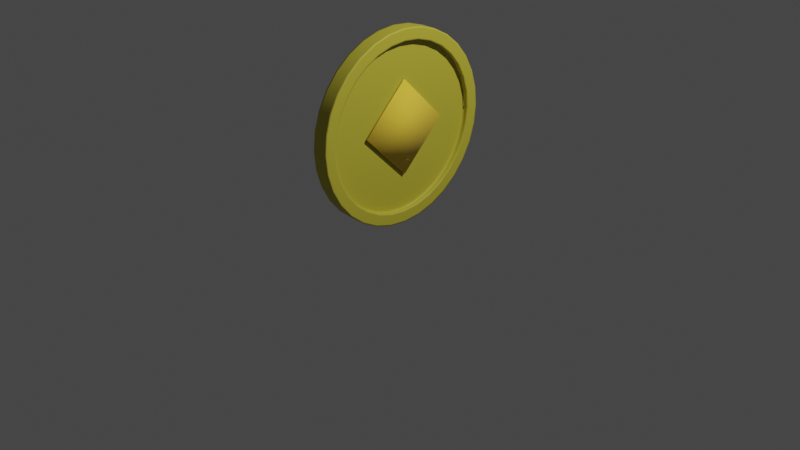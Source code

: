 # Source: Moneda.blend  (saved by Blender 3.6.11; exported with 4.5.12 LTS)
import bpy
from mathutils import Matrix  # noqa: F401  (used for matrix-valued properties, if any)

bpy.ops.wm.read_factory_settings(use_empty=True)
scene = bpy.context.scene
scene.name = 'Scene'

# ---- collections
col_collection = bpy.data.collections.new('Collection'); scene.collection.children.link(col_collection)

# ---- materials (node trees are filled in below, after node groups)
mat_m_moneda = bpy.data.materials.new('M_Moneda')
mat_m_moneda.use_transparent_shadow = False
mat_m_s = bpy.data.materials.new('M_s')
mat_m_s.use_transparent_shadow = False

# ---- material node trees
mat_m_moneda.use_nodes = True; mat_m_moneda.node_tree.nodes.clear()
_N = mat_m_moneda.node_tree.nodes; _L = mat_m_moneda.node_tree.links
n0 = _N.new('ShaderNodeBsdfPrincipled'); n0.name = 'Principled BSDF'; n0.location = (10, 300)
n0.distribution = 'GGX'
n0.subsurface_method = 'RANDOM_WALK_SKIN'
n0.inputs[2].default_value = 0.5955
n0.inputs[3].default_value = 1.45
n0.inputs[27].default_value = (0.0, 0.0, 0.0, 1.0)
n0.inputs[28].default_value = 1.0
n1 = _N.new('ShaderNodeOutputMaterial'); n1.name = 'Material Output'; n1.location = (300, 300)
n2 = _N.new('ShaderNodeRGB'); n2.name = 'RGB'; n2.location = (-425, 224)
n2.outputs[0].default_value = (0.5542, 0.4896, 0.0423, 1.0)
_L.new(n0.outputs[0], n1.inputs[0])
_L.new(n2.outputs[0], n0.inputs[0])
n1.is_active_output = True
mat_m_s.use_nodes = True; mat_m_s.node_tree.nodes.clear()
_N = mat_m_s.node_tree.nodes; _L = mat_m_s.node_tree.links
n0 = _N.new('ShaderNodeBsdfPrincipled'); n0.name = 'Principled BSDF'; n0.location = (10, 300)
n0.distribution = 'GGX'
n0.subsurface_method = 'RANDOM_WALK_SKIN'
n0.inputs[2].default_value = 1.0
n0.inputs[3].default_value = 1.45
n0.inputs[27].default_value = (0.0, 0.0, 0.0, 1.0)
n1 = _N.new('ShaderNodeOutputMaterial'); n1.name = 'Material Output'; n1.location = (300, 300)
n2 = _N.new('ShaderNodeRGB'); n2.name = 'RGB'; n2.location = (-464, 212)
n2.outputs[0].default_value = (1.0, 0.6793, 0.05631, 1.0)
_L.new(n0.outputs[0], n1.inputs[0])
_L.new(n2.outputs[0], n0.inputs[0])
n1.is_active_output = True

# ---- world
world_world = bpy.data.worlds.new('World'); scene.world = world_world
world_world.use_nodes = True; world_world.node_tree.nodes.clear()
_N = world_world.node_tree.nodes; _L = world_world.node_tree.links
n0 = _N.new('ShaderNodeOutputWorld'); n0.name = 'World Output'; n0.location = (300, 300)
n1 = _N.new('ShaderNodeBackground'); n1.name = 'Background'; n1.location = (10, 300)
n1.inputs[0].default_value = (0.05088, 0.05088, 0.05088, 1.0)
_L.new(n1.outputs[0], n0.inputs[0])
n0.is_active_output = True
world_world.color = (0.05088, 0.05088, 0.05088)
world_world.use_sun_shadow = False
world_world.sun_shadow_jitter_overblur = 0.0

# ---- cameras
cam_camera = bpy.data.cameras.new('Camera')
cam_camera.clip_end = 100.0
cam_camera.ortho_scale = 7.314

# ---- lights
light_light = bpy.data.lights.new('Light', 'POINT')
light_light.transmission_factor = 0.0
light_light.energy = 1000.0
light_light.shadow_soft_size = 0.1
light_light.shadow_maximum_resolution = 0.006
light_light.use_absolute_resolution = True

# ---- meshes
me_cylinder = bpy.data.meshes.new('Cylinder')
me_cylinder.from_pydata([(-3.214e-09, 0.08383, 1.001), (0.1951, 0.08383, 0.9821), (0.3827, 0.08383, 0.9252), (0.5556, 0.08383, 0.8328), (0.7071, 0.08383, 0.7084), (0.8315, 0.08383, 0.5569), (0.9239, 0.08383, 0.384), (0.9808, 0.08383, 0.1964), (1.0, 0.08383, 0.001293), (0.9808, 0.08383, -0.1938), (0.9239, 0.08383, -0.3814), (0.8315, 0.08383, -0.5543), (0.7071, 0.08383, -0.7058), (0.5556, 0.08383, -0.8302), (0.3827, 0.08383, -0.9226), (0.1951, 0.08383, -0.9795), (-3.214e-09, 0.08383, -0.9987), (-0.1951, 0.08383, -0.9795), (-0.3827, 0.08383, -0.9226), (-0.5556, 0.08383, -0.8302), (-0.7071, 0.08383, -0.7058), (-0.8315, 0.08383, -0.5543), (-0.9239, 0.08383, -0.3814), (-0.9808, 0.08383, -0.1938), (-1.0, 0.08383, 0.001293), (-0.9808, 0.08383, 0.1964), (-0.9239, 0.08383, 0.384), (-0.8315, 0.08383, 0.5569), (-0.7071, 0.08383, 0.7084), (-0.5556, 0.08383, 0.8328), (-0.3827, 0.08383, 0.9252), (-0.1951, 0.08383, 0.9821), (-3.214e-09, 3.302e-08, 1.001), (0.1951, 3.302e-08, 0.9821), (0.3827, 3.302e-08, 0.9252), (0.5556, 3.302e-08, 0.8328), (0.7071, 3.302e-08, 0.7084), (0.8315, 3.302e-08, 0.5569), (0.9239, 3.302e-08, 0.384), (0.9808, 3.302e-08, 0.1964), (1.0, 3.302e-08, 0.001293), (0.9808, 3.302e-08, -0.1938), (0.9239, 3.302e-08, -0.3814), (0.8315, 3.302e-08, -0.5543), (0.7071, 3.302e-08, -0.7058), (0.5556, 3.302e-08, -0.8302), (0.3827, 3.302e-08, -0.9226), (0.1951, 3.302e-08, -0.9795), (-3.214e-09, 3.302e-08, -0.9987), (-0.1951, 3.302e-08, -0.9795), (-0.3827, 3.302e-08, -0.9226), (-0.5556, 3.302e-08, -0.8302), (-0.7071, 3.302e-08, -0.7058), (-0.8315, 3.302e-08, -0.5543), (-0.9239, 3.302e-08, -0.3814), (-0.9808, 3.302e-08, -0.1938), (-1.0, 3.302e-08, 0.001293), (-0.9808, 3.302e-08, 0.1964), (-0.9239, 3.302e-08, 0.384), (-0.8315, 3.302e-08, 0.5569), (-0.7071, 3.302e-08, 0.7084), (-0.5556, 3.302e-08, 0.8328), (-0.3827, 3.302e-08, 0.9252), (-0.1951, 3.302e-08, 0.9821), (-1.712e-09, 0.08383, 0.8772), (0.1709, 0.08383, 0.8604), (0.3352, 0.08383, 0.8106), (0.4867, 0.08383, 0.7296), (0.6194, 0.08383, 0.6207), (0.7283, 0.08383, 0.4879), (0.8093, 0.08383, 0.3365), (0.8591, 0.08383, 0.1722), (0.876, 0.08383, 0.001293), (0.8591, 0.08383, -0.1696), (0.8093, 0.08383, -0.3339), (0.7283, 0.08383, -0.4854), (0.6194, 0.08383, -0.6181), (0.4867, 0.08383, -0.727), (0.3352, 0.08383, -0.808), (0.1709, 0.08383, -0.8578), (-1.712e-09, 0.08383, -0.8747), (-0.1709, 0.08383, -0.8578), (-0.3352, 0.08383, -0.808), (-0.4867, 0.08383, -0.727), (-0.6194, 0.08383, -0.6181), (-0.7283, 0.08383, -0.4854), (-0.8093, 0.08383, -0.3339), (-0.8591, 0.08383, -0.1696), (-0.876, 0.08383, 0.001293), (-0.8591, 0.08383, 0.1722), (-0.8093, 0.08383, 0.3365), (-0.7283, 0.08383, 0.4879), (-0.6194, 0.08383, 0.6207), (-0.4867, 0.08383, 0.7296), (-0.3352, 0.08383, 0.8106), (-0.1709, 0.08383, 0.8604), (-2.659e-09, 0.02415, 0.8772), (0.1709, 0.02415, 0.8604), (0.3352, 0.02415, 0.8106), (0.4867, 0.02415, 0.7296), (0.6194, 0.02415, 0.6207), (0.7283, 0.02415, 0.4879), (0.8093, 0.02415, 0.3365), (0.8591, 0.02415, 0.1722), (0.876, 0.02415, 0.001293), (0.8591, 0.02415, -0.1696), (0.8093, 0.02415, -0.3339), (0.7283, 0.02415, -0.4854), (0.6194, 0.02415, -0.6181), (0.4867, 0.02415, -0.727), (0.3352, 0.02415, -0.808), (0.1709, 0.02415, -0.8578), (-2.659e-09, 0.02415, -0.8747), (-0.1709, 0.02415, -0.8578), (-0.3352, 0.02415, -0.808), (-0.4867, 0.02415, -0.727), (-0.6194, 0.02415, -0.6181), (-0.7283, 0.02415, -0.4854), (-0.8093, 0.02415, -0.3339), (-0.8591, 0.02415, -0.1696), (-0.876, 0.02415, 0.001293), (-0.8591, 0.02415, 0.1722), (-0.8093, 0.02415, 0.3365), (-0.7283, 0.02415, 0.4879), (-0.6194, 0.02415, 0.6207), (-0.4867, 0.02415, 0.7296), (-0.3352, 0.02415, 0.8106), (-0.1709, 0.02415, 0.8604), (-2.691e-09, 0.02415, 0.5592), (0.1088, 0.02415, 0.5485), (0.2135, 0.02415, 0.5167), (0.3099, 0.02415, 0.4652), (0.3945, 0.02415, 0.3958), (0.4639, 0.02415, 0.3112), (0.5154, 0.02415, 0.2148), (0.5472, 0.02415, 0.1101), (0.5579, 0.02415, 0.001293), (0.5472, 0.02415, -0.1075), (0.5154, 0.02415, -0.2122), (0.4639, 0.02415, -0.3087), (0.3945, 0.02415, -0.3932), (0.3099, 0.02415, -0.4626), (0.2135, 0.02415, -0.5141), (0.1088, 0.02415, -0.5459), (-2.691e-09, 0.02415, -0.5566), (-0.1088, 0.02415, -0.5459), (-0.2135, 0.02415, -0.5141), (-0.3099, 0.02415, -0.4626), (-0.3945, 0.02415, -0.3932), (-0.4639, 0.02415, -0.3087), (-0.5154, 0.02415, -0.2122), (-0.5472, 0.02415, -0.1075), (-0.5579, 0.02415, 0.001293), (-0.5472, 0.02415, 0.1101), (-0.5154, 0.02415, 0.2148), (-0.4639, 0.02415, 0.3112), (-0.3945, 0.02415, 0.3958), (-0.3099, 0.02415, 0.4652), (-0.2135, 0.02415, 0.5167), (-0.1088, 0.02415, 0.5485), (-3.214e-09, 0.02415, 0.001293), (0.4888, 0.04109, -0.02343), (-4.267e-09, 0.04109, -0.5122), (-4.267e-09, 0.04109, 0.4654), (-0.4888, 0.04109, -0.02343), (-1.805e-08, 0.05768, 0.4654), (0.4888, 0.05768, -0.02343), (-1.805e-08, 0.05768, -0.5122), (-0.4888, 0.05768, -0.02343), (0.1951, 0.06618, 0.9821), (0.3827, 0.06618, 0.9252), (0.5556, 0.06618, 0.8328), (0.7071, 0.06618, 0.7084), (0.8315, 0.06618, 0.5569), (0.9239, 0.06618, 0.384), (0.9808, 0.06618, 0.1964), (1.0, 0.06618, 0.001293), (0.9808, 0.06618, -0.1938), (0.9239, 0.06618, -0.3814), (0.8315, 0.06618, -0.5543), (0.7071, 0.06618, -0.7058), (0.5556, 0.06618, -0.8302), (0.3827, 0.06618, -0.9226), (0.1951, 0.06618, -0.9795), (-3.214e-09, 0.06618, -0.9987), (-0.1951, 0.06618, -0.9795), (-0.3827, 0.06618, -0.9226), (-0.5556, 0.06618, -0.8302), (-0.7071, 0.06618, -0.7058), (-0.8315, 0.06618, -0.5543), (-0.9239, 0.06618, -0.3814), (-0.9808, 0.06618, -0.1938), (-1.0, 0.06618, 0.001293), (-0.9808, 0.06618, 0.1964), (-0.9239, 0.06618, 0.384), (-0.8315, 0.06618, 0.5569), (-0.7071, 0.06618, 0.7084), (-0.5556, 0.06618, 0.8328), (-0.3827, 0.06618, 0.9252), (-0.1951, 0.06618, 0.9821), (-3.214e-09, 0.06618, 1.001), (-0.9856, 0.08383, 0.001293), (-0.9667, 0.08383, -0.191), (0.697, 0.08383, 0.6983), (0.5476, 0.08383, 0.8208), (-0.1923, 0.08383, 0.968), (-0.3772, 0.08383, 0.9119), (0.8195, 0.08383, -0.5463), (0.9106, 0.08383, -0.3759), (-0.3772, 0.08383, -0.9093), (-0.1923, 0.08383, -0.9654), (-0.9667, 0.08383, 0.1936), (0.8195, 0.08383, 0.5489), (-3.04e-09, 0.08383, 0.9869), (0.697, 0.08383, -0.6957), (-0.5476, 0.08383, -0.8182), (-0.9106, 0.08383, 0.3785), (0.9106, 0.08383, 0.3785), (0.5476, 0.08383, -0.8182), (-0.697, 0.08383, -0.6957), (-0.8195, 0.08383, 0.5489), (0.9667, 0.08383, 0.1936), (0.3772, 0.08383, -0.9093), (-0.8195, 0.08383, -0.5463), (0.1923, 0.08383, 0.968), (-0.697, 0.08383, 0.6983), (0.9856, 0.08383, 0.001293), (0.1923, 0.08383, -0.9654), (-0.9106, 0.08383, -0.3759), (0.3772, 0.08383, 0.9119), (-0.5476, 0.08383, 0.8208), (0.9667, 0.08383, -0.191), (-3.04e-09, 0.08383, -0.9844), (-0.8911, 0.08383, 0.001293), (0.6301, 0.08383, 0.6314), (-0.1738, 0.08383, 0.8752), (0.7409, 0.08383, -0.4938), (-0.341, 0.08383, -0.822), (-0.874, 0.08383, 0.1751), (0.7409, 0.08383, 0.4963), (-1.895e-09, 0.08383, 0.8924), (0.6301, 0.08383, -0.6288), (-0.4951, 0.08383, -0.7396), (-0.8232, 0.08383, 0.3423), (0.8232, 0.08383, 0.3423), (0.4951, 0.08383, -0.7396), (-0.6301, 0.08383, -0.6288), (-0.7409, 0.08383, 0.4963), (0.874, 0.08383, 0.1751), (0.341, 0.08383, -0.822), (-0.7409, 0.08383, -0.4938), (0.1738, 0.08383, 0.8752), (-0.6301, 0.08383, 0.6314), (0.8911, 0.08383, 0.001293), (0.1738, 0.08383, -0.8727), (-0.8232, 0.08383, -0.3397), (0.341, 0.08383, 0.8245), (-0.4951, 0.08383, 0.7422), (0.874, 0.08383, -0.1725), (-1.895e-09, 0.08383, -0.8898), (-0.874, 0.08383, -0.1725), (0.4951, 0.08383, 0.7422), (-0.341, 0.08383, 0.8245), (0.8232, 0.08383, -0.3397), (-0.1738, 0.08383, -0.8727), (-0.3352, 0.04864, -0.808), (-0.1709, 0.04864, -0.8578), (0.7283, 0.04864, 0.4879), (0.6194, 0.04864, 0.6207), (-2.27e-09, 0.04864, 0.8772), (-0.1709, 0.04864, 0.8604), (-0.4867, 0.04864, -0.727), (0.8093, 0.04864, 0.3365), (-0.6194, 0.04864, -0.6181), (0.8591, 0.04864, 0.1722), (-0.7283, 0.04864, -0.4854), (0.876, 0.04864, 0.001293), (-0.8093, 0.04864, -0.3339), (0.8591, 0.04864, -0.1696), (-0.8591, 0.04864, -0.1696), (0.8093, 0.04864, -0.3339), (-0.876, 0.04864, 0.001293), (0.7283, 0.04864, -0.4854), (-0.8591, 0.04864, 0.1722), (0.6194, 0.04864, -0.6181), (-0.8093, 0.04864, 0.3365), (0.4867, 0.04864, -0.727), (-0.7283, 0.04864, 0.4879), (0.3352, 0.04864, -0.808), (0.1709, 0.04864, 0.8604), (-0.6194, 0.04864, 0.6207), (0.1709, 0.04864, -0.8578), (0.3352, 0.04864, 0.8106), (-0.4867, 0.04864, 0.7296), (-2.27e-09, 0.04864, -0.8747), (0.4867, 0.04864, 0.7296), (-0.3352, 0.04864, 0.8106), (-2.661e-09, 0.02415, -0.8561), (0.1673, 0.02415, -0.8397), (0.4764, 0.02415, 0.7142), (0.3281, 0.02415, 0.7935), (-0.3281, 0.02415, 0.7935), (-0.4764, 0.02415, 0.7142), (-0.1673, 0.02415, -0.8397), (0.6063, 0.02415, 0.6076), (-0.1673, 0.02415, 0.8423), (-0.3281, 0.02415, -0.7909), (0.7129, 0.02415, 0.4777), (-2.661e-09, 0.02415, 0.8587), (-0.4764, 0.02415, -0.7116), (0.7922, 0.02415, 0.3294), (-0.6063, 0.02415, -0.605), (0.841, 0.02415, 0.1686), (-0.7129, 0.02415, -0.4751), (0.8574, 0.02415, 0.001293), (-0.7922, 0.02415, -0.3268), (0.841, 0.02415, -0.166), (-0.841, 0.02415, -0.166), (0.7922, 0.02415, -0.3268), (-0.8574, 0.02415, 0.001293), (0.7129, 0.02415, -0.4751), (-0.841, 0.02415, 0.1686), (0.6063, 0.02415, -0.605), (-0.7922, 0.02415, 0.3294), (0.4764, 0.02415, -0.7116), (-0.7129, 0.02415, 0.4777), (0.3281, 0.02415, -0.7909), (0.1673, 0.02415, 0.8423), (-0.6063, 0.02415, 0.6076), (-0.1709, 0.06624, -0.8578), (0.6194, 0.06624, 0.6207), (-0.1709, 0.06624, 0.8604), (-0.3352, 0.06624, -0.808), (0.7283, 0.06624, 0.4879), (-1.991e-09, 0.06624, 0.8772), (-0.4867, 0.06624, -0.727), (0.8093, 0.06624, 0.3365), (-0.6194, 0.06624, -0.6181), (0.8591, 0.06624, 0.1722), (-0.7283, 0.06624, -0.4854), (0.876, 0.06624, 0.001293), (-0.8093, 0.06624, -0.3339), (0.8591, 0.06624, -0.1696), (-0.8591, 0.06624, -0.1696), (0.8093, 0.06624, -0.3339), (-0.876, 0.06624, 0.001293), (0.7283, 0.06624, -0.4854), (-0.8591, 0.06624, 0.1722), (0.6194, 0.06624, -0.6181), (-0.8093, 0.06624, 0.3365), (0.4867, 0.06624, -0.727), (-0.7283, 0.06624, 0.4879), (0.3352, 0.06624, -0.808), (0.1709, 0.06624, 0.8604), (-0.6194, 0.06624, 0.6207), (0.1709, 0.06624, -0.8578), (0.3352, 0.06624, 0.8106), (-0.4867, 0.06624, 0.7296), (-1.991e-09, 0.06624, -0.8747), (0.4867, 0.06624, 0.7296), (-0.3352, 0.06624, 0.8106)], [], [(260, 233, 88, 87), (199, 63, 32, 200), (198, 62, 63, 199), (197, 61, 62, 198), (196, 60, 61, 197), (195, 59, 60, 196), (194, 58, 59, 195), (193, 57, 58, 194), (192, 56, 57, 193), (191, 55, 56, 192), (190, 54, 55, 191), (189, 53, 54, 190), (188, 52, 53, 189), (187, 51, 52, 188), (186, 50, 51, 187), (185, 49, 50, 186), (184, 48, 49, 185), (183, 47, 48, 184), (182, 46, 47, 183), (181, 45, 46, 182), (180, 44, 45, 181), (179, 43, 44, 180), (178, 42, 43, 179), (177, 41, 42, 178), (176, 40, 41, 177), (175, 39, 40, 176), (174, 38, 39, 175), (173, 37, 38, 174), (172, 36, 37, 173), (171, 35, 36, 172), (170, 34, 35, 171), (169, 33, 34, 170), (200, 32, 33, 169), (266, 265, 114, 113), (261, 234, 68, 67), (262, 235, 95, 94), (263, 236, 75, 74), (264, 237, 82, 81), (233, 238, 89, 88), (234, 239, 69, 68), (235, 240, 64, 95), (236, 241, 76, 75), (237, 242, 83, 82), (238, 243, 90, 89), (239, 244, 70, 69), (241, 245, 77, 76), (242, 246, 84, 83), (243, 247, 91, 90), (244, 248, 71, 70), (245, 249, 78, 77), (246, 250, 85, 84), (240, 251, 65, 64), (247, 252, 92, 91), (248, 253, 72, 71), (249, 254, 79, 78), (250, 255, 86, 85), (251, 256, 66, 65), (252, 257, 93, 92), (253, 258, 73, 72), (254, 259, 80, 79), (255, 260, 87, 86), (256, 261, 67, 66), (257, 262, 94, 93), (258, 263, 74, 73), (259, 264, 81, 80), (298, 297, 144, 143), (268, 267, 101, 100), (270, 269, 96, 127), (265, 271, 115, 114), (267, 272, 102, 101), (271, 273, 116, 115), (272, 274, 103, 102), (273, 275, 117, 116), (274, 276, 104, 103), (275, 277, 118, 117), (276, 278, 105, 104), (277, 279, 119, 118), (278, 280, 106, 105), (279, 281, 120, 119), (280, 282, 107, 106), (281, 283, 121, 120), (282, 284, 108, 107), (283, 285, 122, 121), (284, 286, 109, 108), (285, 287, 123, 122), (286, 288, 110, 109), (269, 289, 97, 96), (287, 290, 124, 123), (288, 291, 111, 110), (289, 292, 98, 97), (290, 293, 125, 124), (291, 294, 112, 111), (292, 295, 99, 98), (293, 296, 126, 125), (294, 266, 113, 112), (295, 268, 100, 99), (296, 270, 127, 126), (146, 147, 160), (300, 299, 131, 130), (302, 301, 158, 157), (297, 303, 145, 144), (299, 304, 132, 131), (301, 305, 159, 158), (303, 306, 146, 145), (304, 307, 133, 132), (305, 308, 128, 159), (306, 309, 147, 146), (307, 310, 134, 133), (309, 311, 148, 147), (310, 312, 135, 134), (311, 313, 149, 148), (312, 314, 136, 135), (313, 315, 150, 149), (314, 316, 137, 136), (315, 317, 151, 150), (316, 318, 138, 137), (317, 319, 152, 151), (318, 320, 139, 138), (319, 321, 153, 152), (320, 322, 140, 139), (321, 323, 154, 153), (322, 324, 141, 140), (323, 325, 155, 154), (324, 326, 142, 141), (308, 327, 129, 128), (325, 328, 156, 155), (326, 298, 143, 142), (327, 300, 130, 129), (328, 302, 157, 156), (133, 134, 160), (147, 148, 160), (134, 135, 160), (148, 149, 160), (135, 136, 160), (149, 150, 160), (136, 137, 160), (150, 151, 160), (137, 138, 160), (151, 152, 160), (138, 139, 160), (152, 153, 160), (139, 140, 160), (153, 154, 160), (140, 141, 160), (154, 155, 160), (141, 142, 160), (128, 129, 160), (155, 156, 160), (142, 143, 160), (129, 130, 160), (156, 157, 160), (143, 144, 160), (130, 131, 160), (157, 158, 160), (144, 145, 160), (131, 132, 160), (158, 159, 160), (145, 146, 160), (132, 133, 160), (159, 128, 160), (166, 167, 168, 165), (163, 161, 166, 165), (164, 163, 165, 168), (161, 162, 167, 166), (162, 164, 168, 167), (0, 200, 169, 1), (1, 169, 170, 2), (2, 170, 171, 3), (3, 171, 172, 4), (4, 172, 173, 5), (5, 173, 174, 6), (6, 174, 175, 7), (7, 175, 176, 8), (8, 176, 177, 9), (9, 177, 178, 10), (10, 178, 179, 11), (11, 179, 180, 12), (12, 180, 181, 13), (13, 181, 182, 14), (14, 182, 183, 15), (15, 183, 184, 16), (16, 184, 185, 17), (17, 185, 186, 18), (18, 186, 187, 19), (19, 187, 188, 20), (20, 188, 189, 21), (21, 189, 190, 22), (22, 190, 191, 23), (23, 191, 192, 24), (24, 192, 193, 25), (25, 193, 194, 26), (26, 194, 195, 27), (27, 195, 196, 28), (28, 196, 197, 29), (29, 197, 198, 30), (30, 198, 199, 31), (31, 199, 200, 0), (16, 17, 210, 232), (9, 10, 208, 231), (29, 30, 206, 230), (2, 3, 204, 229), (22, 23, 202, 228), (15, 16, 232, 227), (8, 9, 231, 226), (28, 29, 230, 225), (1, 2, 229, 224), (21, 22, 228, 223), (14, 15, 227, 222), (7, 8, 226, 221), (27, 28, 225, 220), (0, 1, 224, 213), (20, 21, 223, 219), (13, 14, 222, 218), (6, 7, 221, 217), (26, 27, 220, 216), (19, 20, 219, 215), (12, 13, 218, 214), (5, 6, 217, 212), (25, 26, 216, 211), (18, 19, 215, 209), (11, 12, 214, 207), (31, 0, 213, 205), (4, 5, 212, 203), (24, 25, 211, 201), (17, 18, 209, 210), (10, 11, 207, 208), (30, 31, 205, 206), (3, 4, 203, 204), (23, 24, 201, 202), (232, 210, 264, 259), (231, 208, 263, 258), (230, 206, 262, 257), (229, 204, 261, 256), (228, 202, 260, 255), (227, 232, 259, 254), (226, 231, 258, 253), (225, 230, 257, 252), (224, 229, 256, 251), (223, 228, 255, 250), (222, 227, 254, 249), (221, 226, 253, 248), (220, 225, 252, 247), (213, 224, 251, 240), (219, 223, 250, 246), (218, 222, 249, 245), (217, 221, 248, 244), (216, 220, 247, 243), (215, 219, 246, 242), (214, 218, 245, 241), (212, 217, 244, 239), (211, 216, 243, 238), (209, 215, 242, 237), (207, 214, 241, 236), (205, 213, 240, 235), (203, 212, 239, 234), (201, 211, 238, 233), (210, 209, 237, 264), (208, 207, 236, 263), (206, 205, 235, 262), (204, 203, 234, 261), (202, 201, 233, 260), (360, 331, 270, 296), (359, 330, 268, 295), (358, 329, 266, 294), (357, 360, 296, 293), (356, 359, 295, 292), (355, 358, 294, 291), (354, 357, 293, 290), (353, 356, 292, 289), (352, 355, 291, 288), (351, 354, 290, 287), (334, 353, 289, 269), (350, 352, 288, 286), (349, 351, 287, 285), (348, 350, 286, 284), (347, 349, 285, 283), (346, 348, 284, 282), (345, 347, 283, 281), (344, 346, 282, 280), (343, 345, 281, 279), (342, 344, 280, 278), (341, 343, 279, 277), (340, 342, 278, 276), (339, 341, 277, 275), (338, 340, 276, 274), (337, 339, 275, 273), (336, 338, 274, 272), (335, 337, 273, 271), (333, 336, 272, 267), (332, 335, 271, 265), (331, 334, 269, 270), (330, 333, 267, 268), (329, 332, 265, 266), (124, 125, 302, 328), (97, 98, 300, 327), (110, 111, 298, 326), (123, 124, 328, 325), (96, 97, 327, 308), (109, 110, 326, 324), (122, 123, 325, 323), (108, 109, 324, 322), (121, 122, 323, 321), (107, 108, 322, 320), (120, 121, 321, 319), (106, 107, 320, 318), (119, 120, 319, 317), (105, 106, 318, 316), (118, 119, 317, 315), (104, 105, 316, 314), (117, 118, 315, 313), (103, 104, 314, 312), (116, 117, 313, 311), (102, 103, 312, 310), (115, 116, 311, 309), (101, 102, 310, 307), (114, 115, 309, 306), (127, 96, 308, 305), (100, 101, 307, 304), (113, 114, 306, 303), (126, 127, 305, 301), (99, 100, 304, 299), (112, 113, 303, 297), (125, 126, 301, 302), (98, 99, 299, 300), (111, 112, 297, 298), (81, 82, 332, 329), (68, 69, 333, 330), (95, 64, 334, 331), (82, 83, 335, 332), (69, 70, 336, 333), (83, 84, 337, 335), (70, 71, 338, 336), (84, 85, 339, 337), (71, 72, 340, 338), (85, 86, 341, 339), (72, 73, 342, 340), (86, 87, 343, 341), (73, 74, 344, 342), (87, 88, 345, 343), (74, 75, 346, 344), (88, 89, 347, 345), (75, 76, 348, 346), (89, 90, 349, 347), (76, 77, 350, 348), (90, 91, 351, 349), (77, 78, 352, 350), (64, 65, 353, 334), (91, 92, 354, 351), (78, 79, 355, 352), (65, 66, 356, 353), (92, 93, 357, 354), (79, 80, 358, 355), (66, 67, 359, 356), (93, 94, 360, 357), (80, 81, 329, 358), (67, 68, 330, 359), (94, 95, 331, 360)])
me_cylinder.polygons.foreach_set('use_smooth', [True] * 357)
me_cylinder.polygons.foreach_set('material_index', [0, 0, 0, 0, 0, 0, 0, 0, 0, 0, 0, 0, 0, 0, 0, 0, 0, 0, 0, 0, 0, 0, 0, 0, 0, 0, 0, 0, 0, 0, 0, 0, 0, 0, 0, 0, 0, 0, 0, 0, 0, 0, 0, 0, 0, 0, 0, 0, 0, 0, 0, 0, 0, 0, 0, 0, 0, 0, 0, 0, 0, 0, 0, 0, 0, 0, 0, 0, 0, 0, 0, 0, 0, 0, 0, 0, 0, 0, 0, 0, 0, 0, 0, 0, 0, 0, 0, 0, 0, 0, 0, 0, 0, 0, 0, 0, 0, 0, 0, 0, 0, 0, 0, 0, 0, 0, 0, 0, 0, 0, 0, 0, 0, 0, 0, 0, 0, 0, 0, 0, 0, 0, 0, 0, 0, 0, 0, 0, 0, 0, 0, 0, 0, 0, 0, 0, 0, 0, 0, 0, 0, 0, 0, 0, 0, 0, 0, 0, 0, 0, 0, 0, 0, 0, 0, 0, 0, 0, 0, 0, 1, 1, 1, 1, 1, 0, 0, 0, 0, 0, 0, 0, 0, 0, 0, 0, 0, 0, 0, 0, 0, 0, 0, 0, 0, 0, 0, 0, 0, 0, 0, 0, 0, 0, 0, 0, 0, 0, 0, 0, 0, 0, 0, 0, 0, 0, 0, 0, 0, 0, 0, 0, 0, 0, 0, 0, 0, 0, 0, 0, 0, 0, 0, 0, 0, 0, 0, 0, 0, 0, 0, 0, 0, 0, 0, 0, 0, 0, 0, 0, 0, 0, 0, 0, 0, 0, 0, 0, 0, 0, 0, 0, 0, 0, 0, 0, 0, 0, 0, 0, 0, 0, 0, 0, 0, 0, 0, 0, 0, 0, 0, 0, 0, 0, 0, 0, 0, 0, 0, 0, 0, 0, 0, 0, 0, 0, 0, 0, 0, 0, 0, 0, 0, 0, 0, 0, 0, 0, 0, 0, 0, 0, 0, 0, 0, 0, 0, 0, 0, 0, 0, 0, 0, 0, 0, 0, 0, 0, 0, 0, 0, 0, 0, 0, 0, 0, 0, 0, 0, 0, 0, 0, 0, 0, 0, 0, 0, 0, 0, 0, 0, 0, 0, 0, 0, 0, 0, 0, 0, 0, 0, 0, 0, 0, 0, 0, 0])
_uv = me_cylinder.uv_layers.new(name='UVMap')
_uv.uv.foreach_set('vector', [0.2812, 0.5, 0.25, 0.5, 0.25, 0.5, 0.2812, 0.5, 0.03125, 0.5526, 0.03125, 0.75, 0.0, 0.75, 0.0, 0.5526, 0.0625, 0.5526, 0.0625, 0.75, 0.03125, 0.75, 0.03125, 0.5526, 0.09375, 0.5526, 0.09375, 0.75, 0.0625, 0.75, 0.0625, 0.5526, 0.125, 0.5526, 0.125, 0.75, 0.09375, 0.75, 0.09375, 0.5526, 0.1562, 0.5526, 0.1562, 0.75, 0.125, 0.75, 0.125, 0.5526, 0.1875, 0.5526, 0.1875, 0.75, 0.1562, 0.75, 0.1562, 0.5526, 0.2188, 0.5526, 0.2188, 0.75, 0.1875, 0.75, 0.1875, 0.5526, 0.25, 0.5526, 0.25, 0.75, 0.2188, 0.75, 0.2188, 0.5526, 0.2812, 0.5526, 0.2812, 0.75, 0.25, 0.75, 0.25, 0.5526, 0.3125, 0.5526, 0.3125, 0.75, 0.2812, 0.75, 0.2812, 0.5526, 0.3438, 0.5526, 0.3438, 0.75, 0.3125, 0.75, 0.3125, 0.5526, 0.375, 0.5526, 0.375, 0.75, 0.3438, 0.75, 0.3438, 0.5526, 0.4063, 0.5526, 0.4062, 0.75, 0.375, 0.75, 0.375, 0.5526, 0.4375, 0.5526, 0.4375, 0.75, 0.4062, 0.75, 0.4063, 0.5526, 0.4688, 0.5526, 0.4688, 0.75, 0.4375, 0.75, 0.4375, 0.5526, 0.5, 0.5526, 0.5, 0.75, 0.4688, 0.75, 0.4688, 0.5526, 0.5312, 0.5526, 0.5312, 0.75, 0.5, 0.75, 0.5, 0.5526, 0.5625, 0.5526, 0.5625, 0.75, 0.5312, 0.75, 0.5312, 0.5526, 0.5938, 0.5526, 0.5938, 0.75, 0.5625, 0.75, 0.5625, 0.5526, 0.625, 0.5526, 0.625, 0.75, 0.5938, 0.75, 0.5938, 0.5526, 0.6562, 0.5526, 0.6562, 0.75, 0.625, 0.75, 0.625, 0.5526, 0.6875, 0.5526, 0.6875, 0.75, 0.6562, 0.75, 0.6562, 0.5526, 0.7188, 0.5526, 0.7188, 0.75, 0.6875, 0.75, 0.6875, 0.5526, 0.75, 0.5526, 0.75, 0.75, 0.7188, 0.75, 0.7188, 0.5526, 0.7812, 0.5526, 0.7812, 0.75, 0.75, 0.75, 0.75, 0.5526, 0.8125, 0.5526, 0.8125, 0.75, 0.7812, 0.75, 0.7812, 0.5526, 0.8438, 0.5526, 0.8438, 0.75, 0.8125, 0.75, 0.8125, 0.5526, 0.875, 0.5526, 0.875, 0.75, 0.8438, 0.75, 0.8438, 0.5526, 0.9062, 0.5526, 0.9062, 0.75, 0.875, 0.75, 0.875, 0.5526, 0.9375, 0.5526, 0.9375, 0.75, 0.9062, 0.75, 0.9062, 0.5526, 0.9688, 0.5526, 0.9688, 0.75, 0.9375, 0.75, 0.9375, 0.5526, 1.0, 0.5526, 1.0, 0.75, 0.9688, 0.75, 0.9688, 0.5526, 0.4688, 0.5, 0.4375, 0.5, 0.4375, 0.5, 0.4688, 0.5, 0.9063, 0.5, 0.875, 0.5, 0.875, 0.5, 0.9062, 0.5, 0.0625, 0.5, 0.03125, 0.5, 0.03125, 0.5, 0.0625, 0.5, 0.6875, 0.5, 0.6563, 0.5, 0.6562, 0.5, 0.6875, 0.5, 0.4688, 0.5, 0.4375, 0.5, 0.4375, 0.5, 0.4688, 0.5, 0.25, 0.5, 0.2188, 0.5, 0.2188, 0.5, 0.25, 0.5, 0.875, 0.5, 0.8438, 0.5, 0.8438, 0.5, 0.875, 0.5, 0.03125, 0.5, 0.0, 0.5, 0.0, 0.5, 0.03125, 0.5, 0.6563, 0.5, 0.625, 0.5, 0.625, 0.5, 0.6562, 0.5, 0.4375, 0.5, 0.4062, 0.5, 0.4062, 0.5, 0.4375, 0.5, 0.2188, 0.5, 0.1875, 0.5, 0.1875, 0.5, 0.2188, 0.5, 0.8438, 0.5, 0.8125, 0.5, 0.8125, 0.5, 0.8438, 0.5, 0.625, 0.5, 0.5938, 0.5, 0.5938, 0.5, 0.625, 0.5, 0.4062, 0.5, 0.375, 0.5, 0.375, 0.5, 0.4062, 0.5, 0.1875, 0.5, 0.1562, 0.5, 0.1562, 0.5, 0.1875, 0.5, 0.8125, 0.5, 0.7812, 0.5, 0.7812, 0.5, 0.8125, 0.5, 0.5938, 0.5, 0.5625, 0.5, 0.5625, 0.5, 0.5938, 0.5, 0.375, 0.5, 0.3438, 0.5, 0.3438, 0.5, 0.375, 0.5, 1.0, 0.5, 0.9688, 0.5, 0.9688, 0.5, 1.0, 0.5, 0.1562, 0.5, 0.125, 0.5, 0.125, 0.5, 0.1562, 0.5, 0.7812, 0.5, 0.75, 0.5, 0.75, 0.5, 0.7812, 0.5, 0.5625, 0.5, 0.5312, 0.5, 0.5312, 0.5, 0.5625, 0.5, 0.3438, 0.5, 0.3125, 0.5, 0.3125, 0.5, 0.3438, 0.5, 0.9688, 0.5, 0.9375, 0.5, 0.9375, 0.5, 0.9688, 0.5, 0.125, 0.5, 0.09375, 0.5, 0.09375, 0.5, 0.125, 0.5, 0.75, 0.5, 0.7188, 0.5, 0.7188, 0.5, 0.75, 0.5, 0.5312, 0.5, 0.5, 0.5, 0.5, 0.5, 0.5312, 0.5, 0.3125, 0.5, 0.2812, 0.5, 0.2812, 0.5, 0.3125, 0.5, 0.9375, 0.5, 0.9063, 0.5, 0.9062, 0.5, 0.9375, 0.5, 0.09375, 0.5, 0.0625, 0.5, 0.0625, 0.5, 0.09375, 0.5, 0.7188, 0.5, 0.6875, 0.5, 0.6875, 0.5, 0.7188, 0.5, 0.5, 0.5, 0.4688, 0.5, 0.4688, 0.5, 0.5, 0.5, 0.5312, 0.5, 0.5, 0.5, 0.5, 0.5, 0.5312, 0.5, 0.875, 0.5, 0.8438, 0.5, 0.8438, 0.5, 0.875, 0.5, 0.03125, 0.5, 0.0, 0.5, 0.0, 0.5, 0.03125, 0.5, 0.4375, 0.5, 0.4062, 0.5, 0.4062, 0.5, 0.4375, 0.5, 0.8438, 0.5, 0.8125, 0.5, 0.8125, 0.5, 0.8438, 0.5, 0.4062, 0.5, 0.375, 0.5, 0.375, 0.5, 0.4062, 0.5, 0.8125, 0.5, 0.7812, 0.5, 0.7812, 0.5, 0.8125, 0.5, 0.375, 0.5, 0.3438, 0.5, 0.3438, 0.5, 0.375, 0.5, 0.7812, 0.5, 0.75, 0.5, 0.75, 0.5, 0.7812, 0.5, 0.3438, 0.5, 0.3125, 0.5, 0.3125, 0.5, 0.3438, 0.5, 0.75, 0.5, 0.7188, 0.5, 0.7188, 0.5, 0.75, 0.5, 0.3125, 0.5, 0.2812, 0.5, 0.2812, 0.5, 0.3125, 0.5, 0.7188, 0.5, 0.6875, 0.5, 0.6875, 0.5, 0.7188, 0.5, 0.2812, 0.5, 0.25, 0.5, 0.25, 0.5, 0.2812, 0.5, 0.6875, 0.5, 0.6562, 0.5, 0.6562, 0.5, 0.6875, 0.5, 0.25, 0.5, 0.2188, 0.5, 0.2188, 0.5, 0.25, 0.5, 0.6562, 0.5, 0.625, 0.5, 0.625, 0.5, 0.6562, 0.5, 0.2188, 0.5, 0.1875, 0.5, 0.1875, 0.5, 0.2188, 0.5, 0.625, 0.5, 0.5938, 0.5, 0.5938, 0.5, 0.625, 0.5, 0.1875, 0.5, 0.1562, 0.5, 0.1562, 0.5, 0.1875, 0.5, 0.5938, 0.5, 0.5625, 0.5, 0.5625, 0.5, 0.5938, 0.5, 1.0, 0.5, 0.9688, 0.5, 0.9688, 0.5, 1.0, 0.5, 0.1562, 0.5, 0.125, 0.5, 0.125, 0.5, 0.1562, 0.5, 0.5625, 0.5, 0.5312, 0.5, 0.5312, 0.5, 0.5625, 0.5, 0.9688, 0.5, 0.9375, 0.5, 0.9375, 0.5, 0.9688, 0.5, 0.125, 0.5, 0.09375, 0.5, 0.09375, 0.5, 0.125, 0.5, 0.5312, 0.5, 0.5, 0.5, 0.5, 0.5, 0.5312, 0.5, 0.9375, 0.5, 0.9062, 0.5, 0.9062, 0.5, 0.9375, 0.5, 0.09375, 0.5, 0.0625, 0.5, 0.0625, 0.5, 0.09375, 0.5, 0.5, 0.5, 0.4688, 0.5, 0.4688, 0.5, 0.5, 0.5, 0.9062, 0.5, 0.875, 0.5, 0.875, 0.5, 0.9062, 0.5, 0.0625, 0.5, 0.03125, 0.5, 0.03125, 0.5, 0.0625, 0.5, 0.4375, 0.5, 0.4062, 0.5, 0.4375, 0.5, 0.9375, 0.5, 0.9062, 0.5, 0.9062, 0.5, 0.9375, 0.5, 0.09375, 0.5, 0.0625, 0.5, 0.0625, 0.5, 0.09375, 0.5, 0.5, 0.5, 0.4687, 0.5, 0.4688, 0.5, 0.5, 0.5, 0.9062, 0.5, 0.875, 0.5, 0.875, 0.5, 0.9062, 0.5, 0.0625, 0.5, 0.03125, 0.5, 0.03125, 0.5, 0.0625, 0.5, 0.4687, 0.5, 0.4375, 0.5, 0.4375, 0.5, 0.4688, 0.5, 0.875, 0.5, 0.8438, 0.5, 0.8438, 0.5, 0.875, 0.5, 0.03125, 0.5, 0.0, 0.5, 0.0, 0.5, 0.03125, 0.5, 0.4375, 0.5, 0.4062, 0.5, 0.4062, 0.5, 0.4375, 0.5, 0.8438, 0.5, 0.8125, 0.5, 0.8125, 0.5, 0.8438, 0.5, 0.4062, 0.5, 0.375, 0.5, 0.375, 0.5, 0.4062, 0.5, 0.8125, 0.5, 0.7812, 0.5, 0.7812, 0.5, 0.8125, 0.5, 0.375, 0.5, 0.3438, 0.5, 0.3438, 0.5, 0.375, 0.5, 0.7812, 0.5, 0.75, 0.5, 0.75, 0.5, 0.7812, 0.5, 0.3438, 0.5, 0.3125, 0.5, 0.3125, 0.5, 0.3438, 0.5, 0.75, 0.5, 0.7188, 0.5, 0.7188, 0.5, 0.75, 0.5, 0.3125, 0.5, 0.2812, 0.5, 0.2812, 0.5, 0.3125, 0.5, 0.7188, 0.5, 0.6875, 0.5, 0.6875, 0.5, 0.7188, 0.5, 0.2812, 0.5, 0.25, 0.5, 0.25, 0.5, 0.2812, 0.5, 0.6875, 0.5, 0.6562, 0.5, 0.6562, 0.5, 0.6875, 0.5, 0.25, 0.5, 0.2188, 0.5, 0.2188, 0.5, 0.25, 0.5, 0.6562, 0.5, 0.625, 0.5, 0.625, 0.5, 0.6562, 0.5, 0.2188, 0.5, 0.1875, 0.5, 0.1875, 0.5, 0.2188, 0.5, 0.625, 0.5, 0.5938, 0.5, 0.5938, 0.5, 0.625, 0.5, 0.1875, 0.5, 0.1562, 0.5, 0.1562, 0.5, 0.1875, 0.5, 0.5938, 0.5, 0.5625, 0.5, 0.5625, 0.5, 0.5938, 0.5, 1.0, 0.5, 0.9688, 0.5, 0.9688, 0.5, 1.0, 0.5, 0.1562, 0.5, 0.125, 0.5, 0.125, 0.5, 0.1562, 0.5, 0.5625, 0.5, 0.5312, 0.5, 0.5312, 0.5, 0.5625, 0.5, 0.9688, 0.5, 0.9375, 0.5, 0.9375, 0.5, 0.9688, 0.5, 0.125, 0.5, 0.09375, 0.5, 0.09375, 0.5, 0.125, 0.5, 0.8438, 0.5, 0.8125, 0.5, 0.8438, 0.5, 0.4062, 0.5, 0.375, 0.5, 0.4062, 0.5, 0.8125, 0.5, 0.7812, 0.5, 0.8125, 0.5, 0.375, 0.5, 0.3438, 0.5, 0.375, 0.5, 0.7812, 0.5, 0.75, 0.5, 0.7812, 0.5, 0.3438, 0.5, 0.3125, 0.5, 0.3438, 0.5, 0.75, 0.5, 0.7188, 0.5, 0.75, 0.5, 0.3125, 0.5, 0.2812, 0.5, 0.3125, 0.5, 0.7188, 0.5, 0.6875, 0.5, 0.7188, 0.5, 0.2812, 0.5, 0.25, 0.5, 0.2812, 0.5, 0.6875, 0.5, 0.6562, 0.5, 0.6875, 0.5, 0.25, 0.5, 0.2188, 0.5, 0.25, 0.5, 0.6562, 0.5, 0.625, 0.5, 0.6562, 0.5, 0.2188, 0.5, 0.1875, 0.5, 0.2188, 0.5, 0.625, 0.5, 0.5938, 0.5, 0.625, 0.5, 0.1875, 0.5, 0.1562, 0.5, 0.1875, 0.5, 0.5938, 0.5, 0.5625, 0.5, 0.5938, 0.5, 1.0, 0.5, 0.9688, 0.5, 1.0, 0.5, 0.1562, 0.5, 0.125, 0.5, 0.1562, 0.5, 0.5625, 0.5, 0.5312, 0.5, 0.5625, 0.5, 0.9688, 0.5, 0.9375, 0.5, 0.9688, 0.5, 0.125, 0.5, 0.09375, 0.5, 0.125, 0.5, 0.5312, 0.5, 0.5, 0.5, 0.5312, 0.5, 0.9375, 0.5, 0.9062, 0.5, 0.9375, 0.5, 0.09375, 0.5, 0.0625, 0.5, 0.09375, 0.5, 0.5, 0.5, 0.4688, 0.5, 0.5, 0.5, 0.9062, 0.5, 0.875, 0.5, 0.9062, 0.5, 0.0625, 0.5, 0.03125, 0.5, 0.0625, 0.5, 0.4688, 0.5, 0.4375, 0.5, 0.4688, 0.5, 0.875, 0.5, 0.8438, 0.5, 0.875, 0.5, 0.03125, 0.5, 0.0, 0.5, 0.03125, 0.5, 0.0, 0.0, 1.0, 0.0, 1.0, 1.0, 0.0, 1.0, 0.0, 1.0, 0.0, 0.0, 0.0, 0.0, 0.0, 1.0, 1.0, 1.0, 0.0, 1.0, 0.0, 1.0, 1.0, 1.0, 0.0, 0.0, 1.0, 0.0, 1.0, 0.0, 0.0, 0.0, 1.0, 0.0, 1.0, 1.0, 1.0, 1.0, 1.0, 0.0, 1.0, 0.5, 1.0, 0.5526, 0.9688, 0.5526, 0.9688, 0.5, 0.9688, 0.5, 0.9688, 0.5526, 0.9375, 0.5526, 0.9375, 0.5, 0.9375, 0.5, 0.9375, 0.5526, 0.9062, 0.5526, 0.9062, 0.5, 0.9062, 0.5, 0.9062, 0.5526, 0.875, 0.5526, 0.875, 0.5, 0.875, 0.5, 0.875, 0.5526, 0.8438, 0.5526, 0.8438, 0.5, 0.8438, 0.5, 0.8438, 0.5526, 0.8125, 0.5526, 0.8125, 0.5, 0.8125, 0.5, 0.8125, 0.5526, 0.7812, 0.5526, 0.7812, 0.5, 0.7812, 0.5, 0.7812, 0.5526, 0.75, 0.5526, 0.75, 0.5, 0.75, 0.5, 0.75, 0.5526, 0.7188, 0.5526, 0.7188, 0.5, 0.7188, 0.5, 0.7188, 0.5526, 0.6875, 0.5526, 0.6875, 0.5, 0.6875, 0.5, 0.6875, 0.5526, 0.6562, 0.5526, 0.6562, 0.5, 0.6562, 0.5, 0.6562, 0.5526, 0.625, 0.5526, 0.625, 0.5, 0.625, 0.5, 0.625, 0.5526, 0.5938, 0.5526, 0.5938, 0.5, 0.5938, 0.5, 0.5938, 0.5526, 0.5625, 0.5526, 0.5625, 0.5, 0.5625, 0.5, 0.5625, 0.5526, 0.5312, 0.5526, 0.5312, 0.5, 0.5312, 0.5, 0.5312, 0.5526, 0.5, 0.5526, 0.5, 0.5, 0.5, 0.5, 0.5, 0.5526, 0.4688, 0.5526, 0.4688, 0.5, 0.4688, 0.5, 0.4688, 0.5526, 0.4375, 0.5526, 0.4375, 0.5, 0.4375, 0.5, 0.4375, 0.5526, 0.4063, 0.5526, 0.4062, 0.5, 0.4062, 0.5, 0.4063, 0.5526, 0.375, 0.5526, 0.375, 0.5, 0.375, 0.5, 0.375, 0.5526, 0.3438, 0.5526, 0.3438, 0.5, 0.3438, 0.5, 0.3438, 0.5526, 0.3125, 0.5526, 0.3125, 0.5, 0.3125, 0.5, 0.3125, 0.5526, 0.2812, 0.5526, 0.2812, 0.5, 0.2812, 0.5, 0.2812, 0.5526, 0.25, 0.5526, 0.25, 0.5, 0.25, 0.5, 0.25, 0.5526, 0.2188, 0.5526, 0.2188, 0.5, 0.2188, 0.5, 0.2188, 0.5526, 0.1875, 0.5526, 0.1875, 0.5, 0.1875, 0.5, 0.1875, 0.5526, 0.1562, 0.5526, 0.1562, 0.5, 0.1562, 0.5, 0.1562, 0.5526, 0.125, 0.5526, 0.125, 0.5, 0.125, 0.5, 0.125, 0.5526, 0.09375, 0.5526, 0.09375, 0.5, 0.09375, 0.5, 0.09375, 0.5526, 0.0625, 0.5526, 0.0625, 0.5, 0.0625, 0.5, 0.0625, 0.5526, 0.03125, 0.5526, 0.03125, 0.5, 0.03125, 0.5, 0.03125, 0.5526, 0.0, 0.5526, 0.0, 0.5, 0.5, 0.5, 0.4688, 0.5, 0.4688, 0.5, 0.5, 0.5, 0.7188, 0.5, 0.6875, 0.5, 0.6875, 0.5, 0.7188, 0.5, 0.09375, 0.5, 0.0625, 0.5, 0.0625, 0.5, 0.09375, 0.5, 0.9375, 0.5, 0.9062, 0.5, 0.9062, 0.5, 0.9375, 0.5, 0.3125, 0.5, 0.2812, 0.5, 0.2812, 0.5, 0.3125, 0.5, 0.5312, 0.5, 0.5, 0.5, 0.5, 0.5, 0.5312, 0.5, 0.75, 0.5, 0.7188, 0.5, 0.7188, 0.5, 0.75, 0.5, 0.125, 0.5, 0.09375, 0.5, 0.09375, 0.5, 0.125, 0.5, 0.9688, 0.5, 0.9375, 0.5, 0.9375, 0.5, 0.9687, 0.5, 0.3438, 0.5, 0.3125, 0.5, 0.3125, 0.5, 0.3438, 0.5, 0.5625, 0.5, 0.5312, 0.5, 0.5312, 0.5, 0.5625, 0.5, 0.7812, 0.5, 0.75, 0.5, 0.75, 0.5, 0.7812, 0.5, 0.1562, 0.5, 0.125, 0.5, 0.125, 0.5, 0.1562, 0.5, 1.0, 0.5, 0.9688, 0.5, 0.9687, 0.5, 1.0, 0.5, 0.375, 0.5, 0.3438, 0.5, 0.3438, 0.5, 0.375, 0.5, 0.5938, 0.5, 0.5625, 0.5, 0.5625, 0.5, 0.5938, 0.5, 0.8125, 0.5, 0.7812, 0.5, 0.7812, 0.5, 0.8125, 0.5, 0.1875, 0.5, 0.1562, 0.5, 0.1562, 0.5, 0.1875, 0.5, 0.4062, 0.5, 0.375, 0.5, 0.375, 0.5, 0.4062, 0.5, 0.625, 0.5, 0.5938, 0.5, 0.5938, 0.5, 0.625, 0.5, 0.8438, 0.5, 0.8125, 0.5, 0.8125, 0.5, 0.8438, 0.5, 0.2188, 0.5, 0.1875, 0.5, 0.1875, 0.5, 0.2188, 0.5, 0.4375, 0.5, 0.4062, 0.5, 0.4062, 0.5, 0.4375, 0.5, 0.6562, 0.5, 0.625, 0.5, 0.625, 0.5, 0.6562, 0.5, 0.03125, 0.5, 0.0, 0.5, 0.0, 0.5, 0.03125, 0.5, 0.875, 0.5, 0.8438, 0.5, 0.8438, 0.5, 0.875, 0.5, 0.25, 0.5, 0.2188, 0.5, 0.2188, 0.5, 0.25, 0.5, 0.4688, 0.5, 0.4375, 0.5, 0.4375, 0.5, 0.4688, 0.5, 0.6875, 0.5, 0.6562, 0.5, 0.6562, 0.5, 0.6875, 0.5, 0.0625, 0.5, 0.03125, 0.5, 0.03125, 0.5, 0.0625, 0.5, 0.9062, 0.5, 0.875, 0.5, 0.875, 0.5, 0.9062, 0.5, 0.2812, 0.5, 0.25, 0.5, 0.25, 0.5, 0.2812, 0.5, 0.5, 0.5, 0.4688, 0.5, 0.4688, 0.5, 0.5, 0.5, 0.7188, 0.5, 0.6875, 0.5, 0.6875, 0.5, 0.7188, 0.5, 0.09375, 0.5, 0.0625, 0.5, 0.0625, 0.5, 0.09375, 0.5, 0.9375, 0.5, 0.9062, 0.5, 0.9063, 0.5, 0.9375, 0.5, 0.3125, 0.5, 0.2812, 0.5, 0.2812, 0.5, 0.3125, 0.5, 0.5312, 0.5, 0.5, 0.5, 0.5, 0.5, 0.5312, 0.5, 0.75, 0.5, 0.7188, 0.5, 0.7188, 0.5, 0.75, 0.5, 0.125, 0.5, 0.09375, 0.5, 0.09375, 0.5, 0.125, 0.5, 0.9687, 0.5, 0.9375, 0.5, 0.9375, 0.5, 0.9688, 0.5, 0.3438, 0.5, 0.3125, 0.5, 0.3125, 0.5, 0.3438, 0.5, 0.5625, 0.5, 0.5312, 0.5, 0.5312, 0.5, 0.5625, 0.5, 0.7812, 0.5, 0.75, 0.5, 0.75, 0.5, 0.7812, 0.5, 0.1562, 0.5, 0.125, 0.5, 0.125, 0.5, 0.1562, 0.5, 1.0, 0.5, 0.9687, 0.5, 0.9688, 0.5, 1.0, 0.5, 0.375, 0.5, 0.3438, 0.5, 0.3438, 0.5, 0.375, 0.5, 0.5938, 0.5, 0.5625, 0.5, 0.5625, 0.5, 0.5938, 0.5, 0.8125, 0.5, 0.7812, 0.5, 0.7812, 0.5, 0.8125, 0.5, 0.1875, 0.5, 0.1562, 0.5, 0.1562, 0.5, 0.1875, 0.5, 0.4062, 0.5, 0.375, 0.5, 0.375, 0.5, 0.4062, 0.5, 0.625, 0.5, 0.5938, 0.5, 0.5938, 0.5, 0.625, 0.5, 0.8438, 0.5, 0.8125, 0.5, 0.8125, 0.5, 0.8438, 0.5, 0.2188, 0.5, 0.1875, 0.5, 0.1875, 0.5, 0.2188, 0.5, 0.4375, 0.5, 0.4062, 0.5, 0.4062, 0.5, 0.4375, 0.5, 0.6562, 0.5, 0.625, 0.5, 0.625, 0.5, 0.6563, 0.5, 0.03125, 0.5, 0.0, 0.5, 0.0, 0.5, 0.03125, 0.5, 0.875, 0.5, 0.8438, 0.5, 0.8438, 0.5, 0.875, 0.5, 0.25, 0.5, 0.2188, 0.5, 0.2188, 0.5, 0.25, 0.5, 0.4688, 0.5, 0.4375, 0.5, 0.4375, 0.5, 0.4688, 0.5, 0.6875, 0.5, 0.6562, 0.5, 0.6563, 0.5, 0.6875, 0.5, 0.0625, 0.5, 0.03125, 0.5, 0.03125, 0.5, 0.0625, 0.5, 0.9062, 0.5, 0.875, 0.5, 0.875, 0.5, 0.9063, 0.5, 0.2812, 0.5, 0.25, 0.5, 0.25, 0.5, 0.2812, 0.5, 0.0625, 0.5, 0.03125, 0.5, 0.03125, 0.5, 0.0625, 0.5, 0.9062, 0.5, 0.875, 0.5, 0.875, 0.5, 0.9062, 0.5, 0.5, 0.5, 0.4688, 0.5, 0.4688, 0.5, 0.5, 0.5, 0.09375, 0.5, 0.0625, 0.5, 0.0625, 0.5, 0.09375, 0.5, 0.9375, 0.5, 0.9062, 0.5, 0.9062, 0.5, 0.9375, 0.5, 0.5312, 0.5, 0.5, 0.5, 0.5, 0.5, 0.5312, 0.5, 0.125, 0.5, 0.09375, 0.5, 0.09375, 0.5, 0.125, 0.5, 0.9688, 0.5, 0.9375, 0.5, 0.9375, 0.5, 0.9688, 0.5, 0.5625, 0.5, 0.5312, 0.5, 0.5312, 0.5, 0.5625, 0.5, 0.1562, 0.5, 0.125, 0.5, 0.125, 0.5, 0.1562, 0.5, 1.0, 0.5, 0.9688, 0.5, 0.9688, 0.5, 1.0, 0.5, 0.5938, 0.5, 0.5625, 0.5, 0.5625, 0.5, 0.5938, 0.5, 0.1875, 0.5, 0.1562, 0.5, 0.1562, 0.5, 0.1875, 0.5, 0.625, 0.5, 0.5938, 0.5, 0.5938, 0.5, 0.625, 0.5, 0.2188, 0.5, 0.1875, 0.5, 0.1875, 0.5, 0.2188, 0.5, 0.6562, 0.5, 0.625, 0.5, 0.625, 0.5, 0.6562, 0.5, 0.25, 0.5, 0.2188, 0.5, 0.2188, 0.5, 0.25, 0.5, 0.6875, 0.5, 0.6562, 0.5, 0.6562, 0.5, 0.6875, 0.5, 0.2812, 0.5, 0.25, 0.5, 0.25, 0.5, 0.2812, 0.5, 0.7187, 0.5, 0.6875, 0.5, 0.6875, 0.5, 0.7188, 0.5, 0.3125, 0.5, 0.2812, 0.5, 0.2812, 0.5, 0.3125, 0.5, 0.75, 0.5, 0.7187, 0.5, 0.7188, 0.5, 0.75, 0.5, 0.3438, 0.5, 0.3125, 0.5, 0.3125, 0.5, 0.3438, 0.5, 0.7812, 0.5, 0.75, 0.5, 0.75, 0.5, 0.7812, 0.5, 0.375, 0.5, 0.3438, 0.5, 0.3438, 0.5, 0.375, 0.5, 0.8125, 0.5, 0.7812, 0.5, 0.7812, 0.5, 0.8125, 0.5, 0.4062, 0.5, 0.375, 0.5, 0.375, 0.5, 0.4062, 0.5, 0.8438, 0.5, 0.8125, 0.5, 0.8125, 0.5, 0.8438, 0.5, 0.4375, 0.5, 0.4062, 0.5, 0.4062, 0.5, 0.4375, 0.5, 0.03125, 0.5, 0.0, 0.5, 0.0, 0.5, 0.03125, 0.5, 0.875, 0.5, 0.8438, 0.5, 0.8438, 0.5, 0.875, 0.5, 0.4688, 0.5, 0.4375, 0.5, 0.4375, 0.5, 0.4688, 0.5, 0.125, 0.5, 0.09375, 0.5, 0.09375, 0.5, 0.125, 0.5, 0.9688, 0.5, 0.9375, 0.5, 0.9375, 0.5, 0.9688, 0.5, 0.5625, 0.5, 0.5312, 0.5, 0.5312, 0.5, 0.5625, 0.5, 0.1562, 0.5, 0.125, 0.5, 0.125, 0.5, 0.1562, 0.5, 1.0, 0.5, 0.9688, 0.5, 0.9688, 0.5, 1.0, 0.5, 0.5938, 0.5, 0.5625, 0.5, 0.5625, 0.5, 0.5938, 0.5, 0.1875, 0.5, 0.1562, 0.5, 0.1562, 0.5, 0.1875, 0.5, 0.625, 0.5, 0.5938, 0.5, 0.5938, 0.5, 0.625, 0.5, 0.2188, 0.5, 0.1875, 0.5, 0.1875, 0.5, 0.2188, 0.5, 0.6562, 0.5, 0.625, 0.5, 0.625, 0.5, 0.6562, 0.5, 0.25, 0.5, 0.2188, 0.5, 0.2188, 0.5, 0.25, 0.5, 0.6875, 0.5, 0.6562, 0.5, 0.6562, 0.5, 0.6875, 0.5, 0.2812, 0.5, 0.25, 0.5, 0.25, 0.5, 0.2812, 0.5, 0.7188, 0.5, 0.6875, 0.5, 0.6875, 0.5, 0.7188, 0.5, 0.3125, 0.5, 0.2812, 0.5, 0.2812, 0.5, 0.3125, 0.5, 0.75, 0.5, 0.7188, 0.5, 0.7188, 0.5, 0.75, 0.5, 0.3438, 0.5, 0.3125, 0.5, 0.3125, 0.5, 0.3438, 0.5, 0.7812, 0.5, 0.75, 0.5, 0.75, 0.5, 0.7812, 0.5, 0.375, 0.5, 0.3438, 0.5, 0.3438, 0.5, 0.375, 0.5, 0.8125, 0.5, 0.7812, 0.5, 0.7812, 0.5, 0.8125, 0.5, 0.4062, 0.5, 0.375, 0.5, 0.375, 0.5, 0.4062, 0.5, 0.8438, 0.5, 0.8125, 0.5, 0.8125, 0.5, 0.8438, 0.5, 0.4375, 0.5, 0.4062, 0.5, 0.4062, 0.5, 0.4375, 0.5, 0.03125, 0.5, 0.0, 0.5, 0.0, 0.5, 0.03125, 0.5, 0.875, 0.5, 0.8438, 0.5, 0.8438, 0.5, 0.875, 0.5, 0.4688, 0.5, 0.4375, 0.5, 0.4375, 0.5, 0.4687, 0.5, 0.0625, 0.5, 0.03125, 0.5, 0.03125, 0.5, 0.0625, 0.5, 0.9062, 0.5, 0.875, 0.5, 0.875, 0.5, 0.9062, 0.5, 0.5, 0.5, 0.4688, 0.5, 0.4687, 0.5, 0.5, 0.5, 0.09375, 0.5, 0.0625, 0.5, 0.0625, 0.5, 0.09375, 0.5, 0.9375, 0.5, 0.9062, 0.5, 0.9062, 0.5, 0.9375, 0.5, 0.5312, 0.5, 0.5, 0.5, 0.5, 0.5, 0.5312, 0.5, 0.4688, 0.5, 0.4375, 0.5, 0.4375, 0.5, 0.4688, 0.5, 0.875, 0.5, 0.8438, 0.5, 0.8438, 0.5, 0.875, 0.5, 0.03125, 0.5, 0.0, 0.5, 0.0, 0.5, 0.03125, 0.5, 0.4375, 0.5, 0.4062, 0.5, 0.4062, 0.5, 0.4375, 0.5, 0.8438, 0.5, 0.8125, 0.5, 0.8125, 0.5, 0.8438, 0.5, 0.4062, 0.5, 0.375, 0.5, 0.375, 0.5, 0.4062, 0.5, 0.8125, 0.5, 0.7812, 0.5, 0.7812, 0.5, 0.8125, 0.5, 0.375, 0.5, 0.3438, 0.5, 0.3438, 0.5, 0.375, 0.5, 0.7812, 0.5, 0.75, 0.5, 0.75, 0.5, 0.7812, 0.5, 0.3438, 0.5, 0.3125, 0.5, 0.3125, 0.5, 0.3438, 0.5, 0.75, 0.5, 0.7188, 0.5, 0.7187, 0.5, 0.75, 0.5, 0.3125, 0.5, 0.2812, 0.5, 0.2812, 0.5, 0.3125, 0.5, 0.7188, 0.5, 0.6875, 0.5, 0.6875, 0.5, 0.7187, 0.5, 0.2812, 0.5, 0.25, 0.5, 0.25, 0.5, 0.2812, 0.5, 0.6875, 0.5, 0.6562, 0.5, 0.6562, 0.5, 0.6875, 0.5, 0.25, 0.5, 0.2188, 0.5, 0.2188, 0.5, 0.25, 0.5, 0.6562, 0.5, 0.625, 0.5, 0.625, 0.5, 0.6562, 0.5, 0.2188, 0.5, 0.1875, 0.5, 0.1875, 0.5, 0.2188, 0.5, 0.625, 0.5, 0.5938, 0.5, 0.5938, 0.5, 0.625, 0.5, 0.1875, 0.5, 0.1562, 0.5, 0.1562, 0.5, 0.1875, 0.5, 0.5938, 0.5, 0.5625, 0.5, 0.5625, 0.5, 0.5938, 0.5, 1.0, 0.5, 0.9688, 0.5, 0.9688, 0.5, 1.0, 0.5, 0.1562, 0.5, 0.125, 0.5, 0.125, 0.5, 0.1562, 0.5, 0.5625, 0.5, 0.5312, 0.5, 0.5312, 0.5, 0.5625, 0.5, 0.9688, 0.5, 0.9375, 0.5, 0.9375, 0.5, 0.9688, 0.5, 0.125, 0.5, 0.09375, 0.5, 0.09375, 0.5, 0.125, 0.5, 0.5312, 0.5, 0.5, 0.5, 0.5, 0.5, 0.5312, 0.5, 0.9375, 0.5, 0.9062, 0.5, 0.9062, 0.5, 0.9375, 0.5, 0.09375, 0.5, 0.0625, 0.5, 0.0625, 0.5, 0.09375, 0.5, 0.5, 0.5, 0.4688, 0.5, 0.4688, 0.5, 0.5, 0.5, 0.9062, 0.5, 0.875, 0.5, 0.875, 0.5, 0.9062, 0.5, 0.0625, 0.5, 0.03125, 0.5, 0.03125, 0.5, 0.0625, 0.5])
me_cylinder.materials.append(mat_m_moneda)
me_cylinder.materials.append(mat_m_s)
me_cylinder.update()

# ---- objects
ob_light = bpy.data.objects.new('Light', light_light)
ob_camera = bpy.data.objects.new('Camera', cam_camera)
ob_cylinder = bpy.data.objects.new('Cylinder', me_cylinder)
ob_empty = bpy.data.objects.new('Empty', None)

# ---- transforms, parenting, visibility, modifiers, constraints
ob_light.location = (4.076, 1.005, 5.904)
ob_light.rotation_euler = (0.6503, 0.05522, 1.866)
ob_light.lock_rotations_4d = False
ob_light.empty_display_type = 'ARROWS'
ob_light.color = (0.0, 0.0, 0.0, 0.0)
ob_light.lineart.crease_threshold = 0.0
ob_camera.location = (7.359, -6.926, 4.958)
ob_camera.rotation_euler = (1.109, 0.0, 0.8149)
ob_camera.lock_rotations_4d = False
ob_camera.empty_display_type = 'ARROWS'
ob_camera.color = (0.0, 0.0, 0.0, 0.0)
ob_camera.display_type = 'WIRE'
ob_camera.lineart.crease_threshold = 0.0
ob_cylinder.location = (0.0, 0.0, 0.9982)
ob_cylinder.rotation_euler = (1.571, 1.571, 0.0)
_m = ob_cylinder.modifiers.new('Mirror', 'MIRROR')
_m.use_clip = True
_m.mirror_object = ob_empty
ob_empty.location = (0.0, 0.0, 0.0)
ob_empty.scale = (0.3087, 0.3087, 0.3087)
ob_empty.empty_display_type = 'ARROWS'

# ---- collection membership
col_collection.objects.link(ob_light)
col_collection.objects.link(ob_camera)
col_collection.objects.link(ob_cylinder)
col_collection.objects.link(ob_empty)

# ---- scene / render settings (as saved in the file)
scene.camera = ob_camera
scene.frame_start = 1; scene.frame_end = 80; scene.frame_set(41)
scene.render.engine = 'BLENDER_EEVEE_NEXT'
scene.cycles.sampling_pattern = 'TABULATED_SOBOL'
scene.view_settings.view_transform = 'Filmic'
bpy.context.view_layer.update()

